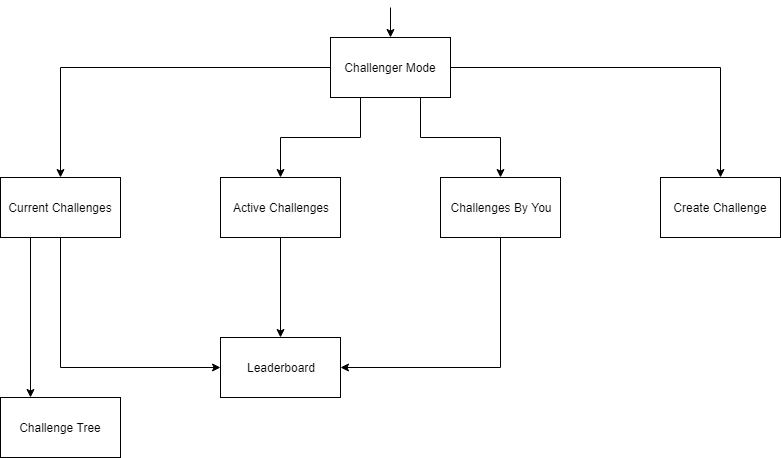

The diagram above was exported from draw.io. Its source (the exported page's mxGraphModel, read from the mxfile embedded in the PNG):
<mxGraphModel dx="868" dy="522" grid="1" gridSize="10" guides="1" tooltips="1" connect="1" arrows="1" fold="1" page="1" pageScale="1" pageWidth="700" pageHeight="800" math="0" shadow="0">
  <root>
    <mxCell id="0" />
    <mxCell id="1" parent="0" />
    <mxCell id="fXvY7cQ6-Jlrkqf7N-M_-6" style="edgeStyle=orthogonalEdgeStyle;rounded=0;orthogonalLoop=1;jettySize=auto;html=1;exitX=0;exitY=0.5;exitDx=0;exitDy=0;" edge="1" parent="1" source="fXvY7cQ6-Jlrkqf7N-M_-1" target="fXvY7cQ6-Jlrkqf7N-M_-2">
      <mxGeometry relative="1" as="geometry" />
    </mxCell>
    <mxCell id="fXvY7cQ6-Jlrkqf7N-M_-12" style="edgeStyle=orthogonalEdgeStyle;rounded=0;orthogonalLoop=1;jettySize=auto;html=1;exitX=0.25;exitY=1;exitDx=0;exitDy=0;" edge="1" parent="1" source="fXvY7cQ6-Jlrkqf7N-M_-1" target="fXvY7cQ6-Jlrkqf7N-M_-3">
      <mxGeometry relative="1" as="geometry" />
    </mxCell>
    <mxCell id="fXvY7cQ6-Jlrkqf7N-M_-13" style="edgeStyle=orthogonalEdgeStyle;rounded=0;orthogonalLoop=1;jettySize=auto;html=1;exitX=0.75;exitY=1;exitDx=0;exitDy=0;" edge="1" parent="1" source="fXvY7cQ6-Jlrkqf7N-M_-1" target="fXvY7cQ6-Jlrkqf7N-M_-4">
      <mxGeometry relative="1" as="geometry" />
    </mxCell>
    <mxCell id="fXvY7cQ6-Jlrkqf7N-M_-14" style="edgeStyle=orthogonalEdgeStyle;rounded=0;orthogonalLoop=1;jettySize=auto;html=1;exitX=1;exitY=0.5;exitDx=0;exitDy=0;" edge="1" parent="1" source="fXvY7cQ6-Jlrkqf7N-M_-1" target="fXvY7cQ6-Jlrkqf7N-M_-10">
      <mxGeometry relative="1" as="geometry" />
    </mxCell>
    <mxCell id="fXvY7cQ6-Jlrkqf7N-M_-16" value="" style="edgeStyle=orthogonalEdgeStyle;rounded=0;orthogonalLoop=1;jettySize=auto;html=1;" edge="1" parent="1" target="fXvY7cQ6-Jlrkqf7N-M_-1">
      <mxGeometry relative="1" as="geometry">
        <mxPoint x="460" y="10" as="sourcePoint" />
      </mxGeometry>
    </mxCell>
    <mxCell id="fXvY7cQ6-Jlrkqf7N-M_-1" value="Challenger Mode" style="rounded=0;whiteSpace=wrap;html=1;" vertex="1" parent="1">
      <mxGeometry x="400" y="40" width="120" height="60" as="geometry" />
    </mxCell>
    <mxCell id="fXvY7cQ6-Jlrkqf7N-M_-24" style="edgeStyle=orthogonalEdgeStyle;rounded=0;orthogonalLoop=1;jettySize=auto;html=1;exitX=0.5;exitY=1;exitDx=0;exitDy=0;entryX=0;entryY=0.5;entryDx=0;entryDy=0;" edge="1" parent="1" source="fXvY7cQ6-Jlrkqf7N-M_-2" target="fXvY7cQ6-Jlrkqf7N-M_-17">
      <mxGeometry relative="1" as="geometry" />
    </mxCell>
    <mxCell id="fXvY7cQ6-Jlrkqf7N-M_-26" style="edgeStyle=orthogonalEdgeStyle;rounded=0;orthogonalLoop=1;jettySize=auto;html=1;exitX=0.25;exitY=1;exitDx=0;exitDy=0;entryX=0.25;entryY=0;entryDx=0;entryDy=0;" edge="1" parent="1" source="fXvY7cQ6-Jlrkqf7N-M_-2" target="fXvY7cQ6-Jlrkqf7N-M_-25">
      <mxGeometry relative="1" as="geometry" />
    </mxCell>
    <mxCell id="fXvY7cQ6-Jlrkqf7N-M_-2" value="Current Challenges" style="rounded=0;whiteSpace=wrap;html=1;" vertex="1" parent="1">
      <mxGeometry x="70" y="180" width="120" height="60" as="geometry" />
    </mxCell>
    <mxCell id="fXvY7cQ6-Jlrkqf7N-M_-19" style="edgeStyle=orthogonalEdgeStyle;rounded=0;orthogonalLoop=1;jettySize=auto;html=1;" edge="1" parent="1" source="fXvY7cQ6-Jlrkqf7N-M_-3" target="fXvY7cQ6-Jlrkqf7N-M_-17">
      <mxGeometry relative="1" as="geometry" />
    </mxCell>
    <mxCell id="fXvY7cQ6-Jlrkqf7N-M_-3" value="Active Challenges" style="rounded=0;whiteSpace=wrap;html=1;" vertex="1" parent="1">
      <mxGeometry x="290" y="180" width="120" height="60" as="geometry" />
    </mxCell>
    <mxCell id="fXvY7cQ6-Jlrkqf7N-M_-18" style="edgeStyle=orthogonalEdgeStyle;rounded=0;orthogonalLoop=1;jettySize=auto;html=1;exitX=0.5;exitY=1;exitDx=0;exitDy=0;entryX=1;entryY=0.5;entryDx=0;entryDy=0;" edge="1" parent="1" source="fXvY7cQ6-Jlrkqf7N-M_-4" target="fXvY7cQ6-Jlrkqf7N-M_-17">
      <mxGeometry relative="1" as="geometry" />
    </mxCell>
    <mxCell id="fXvY7cQ6-Jlrkqf7N-M_-4" value="Challenges By You" style="rounded=0;whiteSpace=wrap;html=1;" vertex="1" parent="1">
      <mxGeometry x="510" y="180" width="120" height="60" as="geometry" />
    </mxCell>
    <mxCell id="fXvY7cQ6-Jlrkqf7N-M_-10" value="Create Challenge" style="rounded=0;whiteSpace=wrap;html=1;" vertex="1" parent="1">
      <mxGeometry x="730" y="180" width="120" height="60" as="geometry" />
    </mxCell>
    <mxCell id="fXvY7cQ6-Jlrkqf7N-M_-17" value="Leaderboard" style="rounded=0;whiteSpace=wrap;html=1;" vertex="1" parent="1">
      <mxGeometry x="290" y="340" width="120" height="60" as="geometry" />
    </mxCell>
    <mxCell id="fXvY7cQ6-Jlrkqf7N-M_-25" value="Challenge Tree" style="rounded=0;whiteSpace=wrap;html=1;" vertex="1" parent="1">
      <mxGeometry x="70" y="400" width="120" height="60" as="geometry" />
    </mxCell>
  </root>
</mxGraphModel>